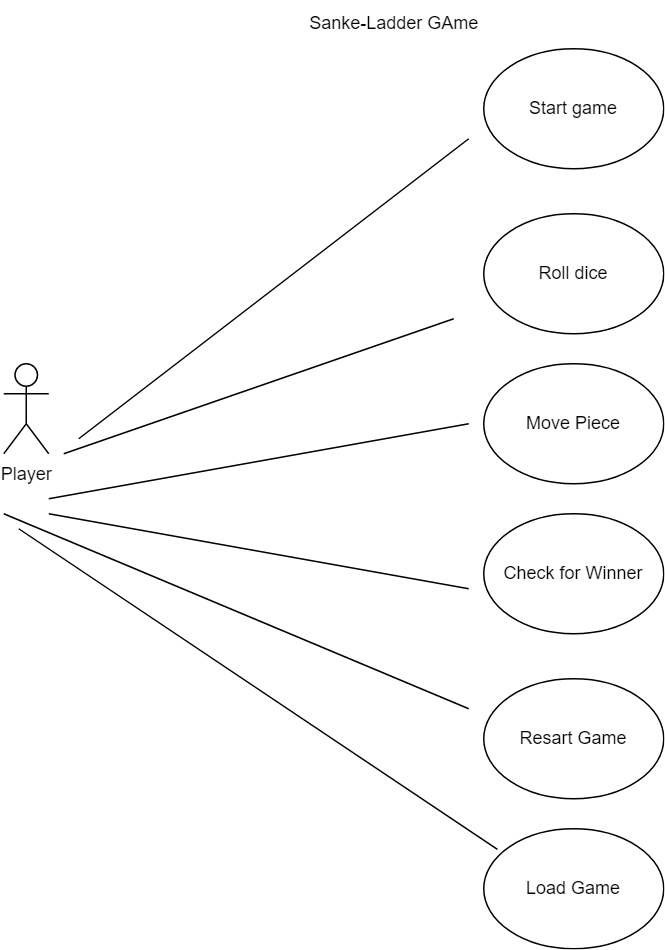

The diagram above was exported from draw.io. Its source (the exported page's mxGraphModel, read from the mxfile embedded in the PNG):
<mxGraphModel dx="1235" dy="646" grid="1" gridSize="10" guides="1" tooltips="1" connect="1" arrows="1" fold="1" page="1" pageScale="1" pageWidth="827" pageHeight="1169" math="0" shadow="0">
  <root>
    <mxCell id="WIyWlLk6GJQsqaUBKTNV-0" />
    <mxCell id="WIyWlLk6GJQsqaUBKTNV-1" parent="WIyWlLk6GJQsqaUBKTNV-0" />
    <mxCell id="mffV7fP8DXFuZ3jDTdRu-36" value="Player&lt;br&gt;" style="shape=umlActor;html=1;verticalLabelPosition=bottom;verticalAlign=top;align=center;" vertex="1" parent="WIyWlLk6GJQsqaUBKTNV-1">
      <mxGeometry x="130" y="290" width="30" height="60" as="geometry" />
    </mxCell>
    <mxCell id="mffV7fP8DXFuZ3jDTdRu-37" value="Start game" style="ellipse;whiteSpace=wrap;html=1;" vertex="1" parent="WIyWlLk6GJQsqaUBKTNV-1">
      <mxGeometry x="450" y="80" width="120" height="80" as="geometry" />
    </mxCell>
    <mxCell id="mffV7fP8DXFuZ3jDTdRu-39" value="Roll dice" style="ellipse;whiteSpace=wrap;html=1;" vertex="1" parent="WIyWlLk6GJQsqaUBKTNV-1">
      <mxGeometry x="450" y="190" width="120" height="80" as="geometry" />
    </mxCell>
    <mxCell id="mffV7fP8DXFuZ3jDTdRu-40" value="Move Piece" style="ellipse;whiteSpace=wrap;html=1;" vertex="1" parent="WIyWlLk6GJQsqaUBKTNV-1">
      <mxGeometry x="450" y="290" width="120" height="80" as="geometry" />
    </mxCell>
    <mxCell id="mffV7fP8DXFuZ3jDTdRu-41" value="Check for Winner" style="ellipse;whiteSpace=wrap;html=1;" vertex="1" parent="WIyWlLk6GJQsqaUBKTNV-1">
      <mxGeometry x="450" y="390" width="120" height="80" as="geometry" />
    </mxCell>
    <mxCell id="mffV7fP8DXFuZ3jDTdRu-42" value="Resart Game" style="ellipse;whiteSpace=wrap;html=1;" vertex="1" parent="WIyWlLk6GJQsqaUBKTNV-1">
      <mxGeometry x="450" y="500" width="120" height="80" as="geometry" />
    </mxCell>
    <mxCell id="mffV7fP8DXFuZ3jDTdRu-43" value="Load Game" style="ellipse;whiteSpace=wrap;html=1;" vertex="1" parent="WIyWlLk6GJQsqaUBKTNV-1">
      <mxGeometry x="450" y="600" width="120" height="80" as="geometry" />
    </mxCell>
    <mxCell id="mffV7fP8DXFuZ3jDTdRu-51" value="Sanke-Ladder GAme&lt;br&gt;" style="text;html=1;align=center;verticalAlign=middle;resizable=0;points=[];autosize=1;strokeColor=none;fillColor=none;" vertex="1" parent="WIyWlLk6GJQsqaUBKTNV-1">
      <mxGeometry x="320" y="48" width="140" height="30" as="geometry" />
    </mxCell>
    <mxCell id="mffV7fP8DXFuZ3jDTdRu-54" value="" style="endArrow=none;html=1;rounded=0;" edge="1" parent="WIyWlLk6GJQsqaUBKTNV-1">
      <mxGeometry width="50" height="50" relative="1" as="geometry">
        <mxPoint x="180" y="340" as="sourcePoint" />
        <mxPoint x="440" y="140" as="targetPoint" />
      </mxGeometry>
    </mxCell>
    <mxCell id="mffV7fP8DXFuZ3jDTdRu-56" value="" style="endArrow=none;html=1;rounded=0;" edge="1" parent="WIyWlLk6GJQsqaUBKTNV-1">
      <mxGeometry width="50" height="50" relative="1" as="geometry">
        <mxPoint x="170" y="350" as="sourcePoint" />
        <mxPoint x="430" y="260" as="targetPoint" />
      </mxGeometry>
    </mxCell>
    <mxCell id="mffV7fP8DXFuZ3jDTdRu-57" value="" style="endArrow=none;html=1;rounded=0;" edge="1" parent="WIyWlLk6GJQsqaUBKTNV-1">
      <mxGeometry width="50" height="50" relative="1" as="geometry">
        <mxPoint x="160" y="390" as="sourcePoint" />
        <mxPoint x="440" y="440" as="targetPoint" />
      </mxGeometry>
    </mxCell>
    <mxCell id="mffV7fP8DXFuZ3jDTdRu-58" value="" style="endArrow=none;html=1;rounded=0;" edge="1" parent="WIyWlLk6GJQsqaUBKTNV-1">
      <mxGeometry width="50" height="50" relative="1" as="geometry">
        <mxPoint x="160" y="380" as="sourcePoint" />
        <mxPoint x="440" y="330" as="targetPoint" />
      </mxGeometry>
    </mxCell>
    <mxCell id="mffV7fP8DXFuZ3jDTdRu-67" value="" style="endArrow=none;html=1;rounded=0;" edge="1" parent="WIyWlLk6GJQsqaUBKTNV-1">
      <mxGeometry width="50" height="50" relative="1" as="geometry">
        <mxPoint x="130" y="390" as="sourcePoint" />
        <mxPoint x="440" y="520" as="targetPoint" />
      </mxGeometry>
    </mxCell>
    <mxCell id="mffV7fP8DXFuZ3jDTdRu-68" value="" style="endArrow=none;html=1;rounded=0;entryX=0.076;entryY=0.172;entryDx=0;entryDy=0;entryPerimeter=0;" edge="1" parent="WIyWlLk6GJQsqaUBKTNV-1" target="mffV7fP8DXFuZ3jDTdRu-43">
      <mxGeometry width="50" height="50" relative="1" as="geometry">
        <mxPoint x="140" y="400" as="sourcePoint" />
        <mxPoint x="160" y="430" as="targetPoint" />
      </mxGeometry>
    </mxCell>
  </root>
</mxGraphModel>